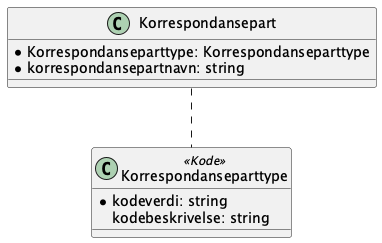

The diagram above was rendered by PlantUML. Its source (embedded in the PNG):
@startuml

class Korrespondansepart {
    *Korrespondanseparttype: Korrespondanseparttype
    *korrespondansepartnavn: string
}

Korrespondansepart .. Korrespondanseparttype

class Korrespondanseparttype <<Kode>> {
    *kodeverdi: string
    kodebeskrivelse: string
}

@enduml